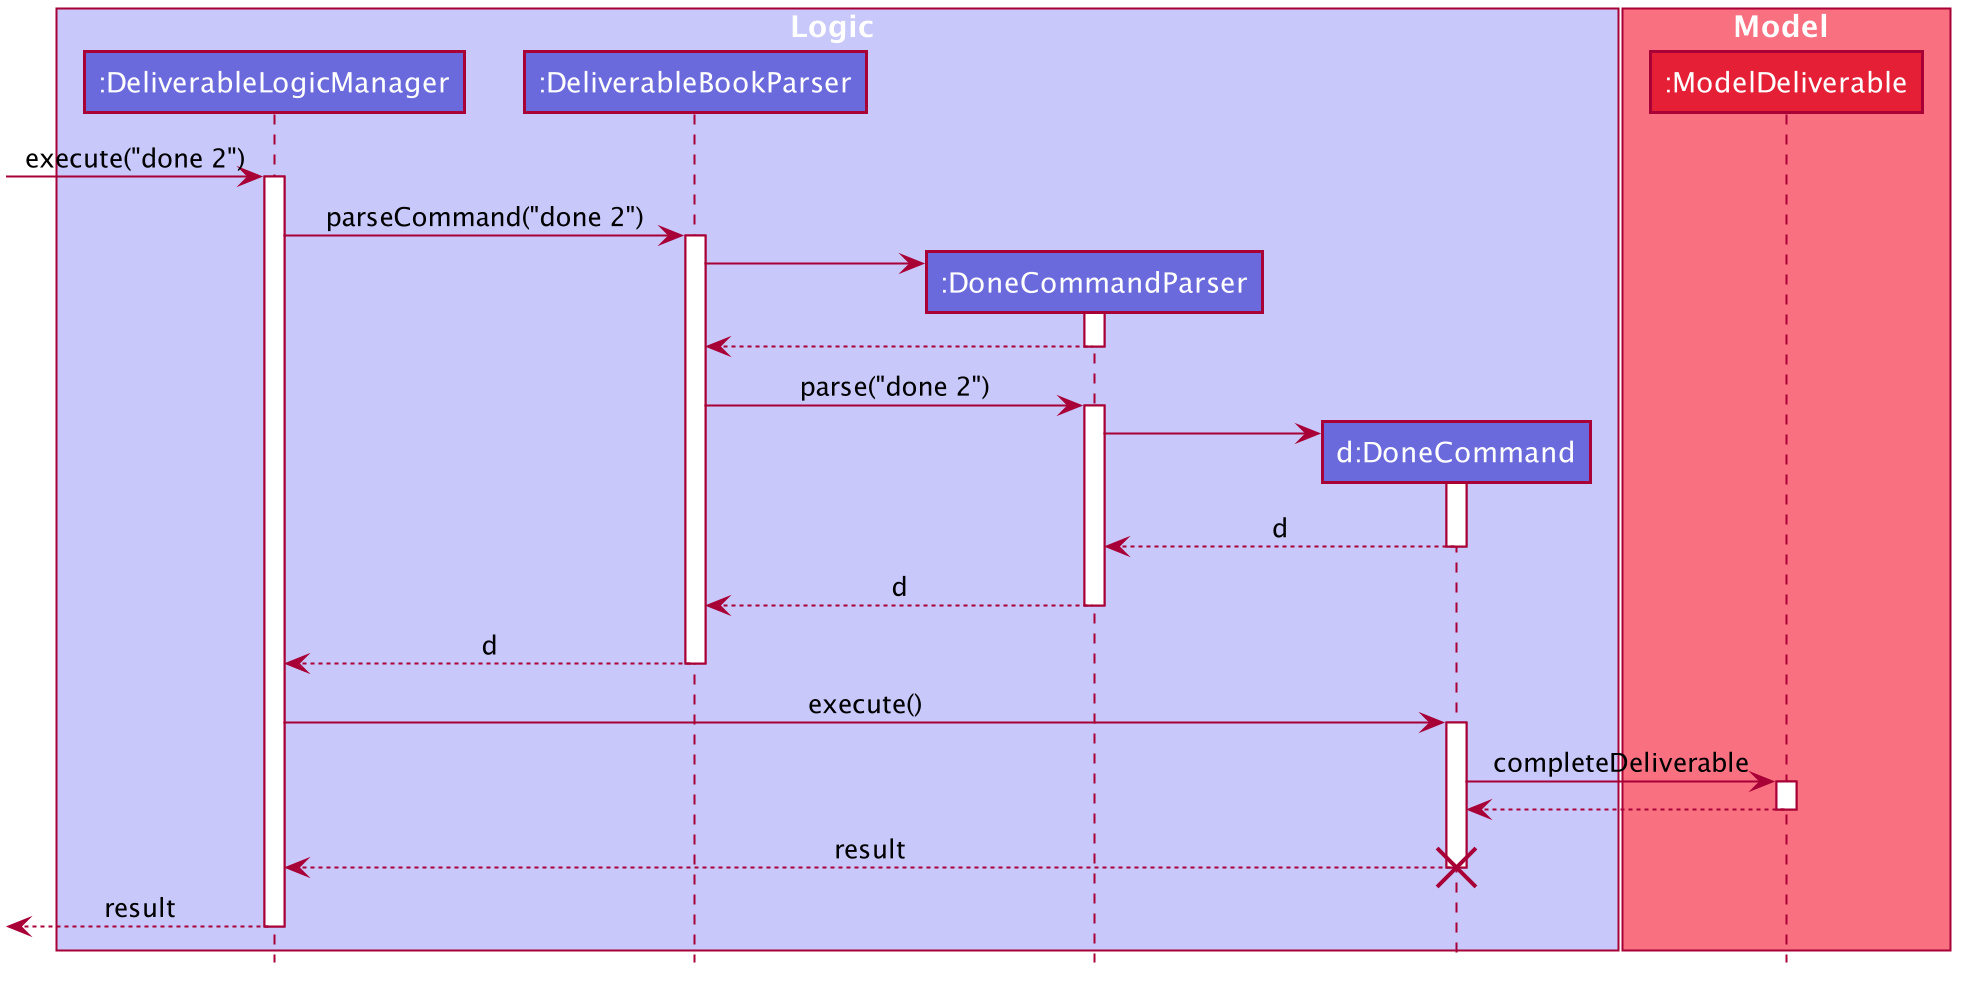

The diagram above was rendered by PlantUML. Its source (embedded in the PNG):
@startuml








skinparam BackgroundColor #FFFFFFF

skinparam Shadowing false

skinparam Class {
    FontColor #FFFFFF
    BorderThickness 1
    BorderColor #FFFFFF
    StereotypeFontColor #FFFFFF
    FontName Arial
}

skinparam Actor {
    BorderColor #000000
    Color #000000
    FontName Arial
}

skinparam Sequence {
    MessageAlign center
    BoxFontSize 15
    BoxPadding 0
    BoxFontColor #FFFFFF
    FontName Arial
}

skinparam Participant {
    FontColor #FFFFFFF
    Padding 20
}

skinparam MinClassWidth 50
skinparam ParticipantPadding 10
skinparam Shadowing false
skinparam DefaultTextAlignment center
skinparam packageStyle Rectangle

hide footbox
hide members
hide circle

box Logic #C8C8FA
participant ":DeliverableLogicManager" as DeliverableLogicManager #6A6ADC
participant ":DeliverableBookParser" as DeliverableBookParser #6A6ADC
participant ":DoneCommandParser" as DoneCommandParser #6A6ADC
participant "d:DoneCommand" as DoneCommand #6A6ADC
end box

box Model #F97181
participant ":ModelDeliverable" as ModelDeliverable #E41F36
end box

[-> DeliverableLogicManager : execute("done 2")
activate DeliverableLogicManager

DeliverableLogicManager -> DeliverableBookParser : parseCommand("done 2")
activate DeliverableBookParser

create DoneCommandParser
DeliverableBookParser -> DoneCommandParser
activate DoneCommandParser

DoneCommandParser --> DeliverableBookParser
deactivate DoneCommandParser

DeliverableBookParser -> DoneCommandParser : parse("done 2")
activate DoneCommandParser

create DoneCommand
DoneCommandParser -> DoneCommand
activate DoneCommand

DoneCommand --> DoneCommandParser : d
deactivate DoneCommand

DoneCommandParser --> DeliverableBookParser : d
deactivate DoneCommandParser

DeliverableBookParser --> DeliverableLogicManager : d
deactivate DeliverableBookParser

DeliverableLogicManager -> DoneCommand : execute()
activate DoneCommand

DoneCommand -> ModelDeliverable : completeDeliverable
activate ModelDeliverable

ModelDeliverable --> DoneCommand
deactivate ModelDeliverable

DoneCommand --> DeliverableLogicManager : result
deactivate DoneCommand
destroy DoneCommand

[<-- DeliverableLogicManager : result
deactivate DeliverableLogicManager
@enduml